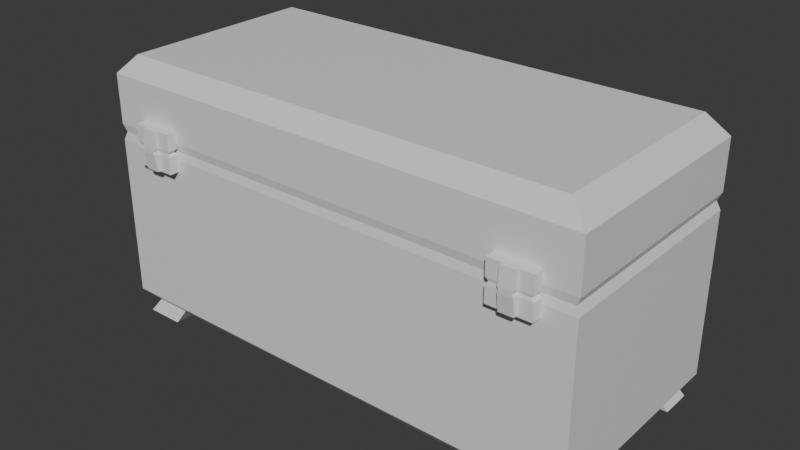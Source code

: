 # Source: ChestUV.blend  (saved by Blender 5.1.30; exported with 4.5.12 LTS)
import bpy
from mathutils import Matrix  # noqa: F401  (used for matrix-valued properties, if any)

bpy.ops.wm.read_factory_settings(use_empty=True)
scene = bpy.context.scene
scene.name = 'Scene'

# ---- collections
col_collection = bpy.data.collections.new('Collection'); scene.collection.children.link(col_collection)

# ---- materials (node trees are filled in below, after node groups)
mat_material = bpy.data.materials.new('Material')
mat_material.alpha_threshold = 0.0
mat_material.use_backface_culling_lightprobe_volume = False
mat_material.roughness = 0.5
mat_material.line_color = (0.0, 0.0, 0.0, 1.0)

# ---- material node trees
mat_material.use_nodes = True; mat_material.node_tree.nodes.clear()
_N = mat_material.node_tree.nodes; _L = mat_material.node_tree.links
n0 = _N.new('ShaderNodeOutputMaterial'); n0.name = 'Material Output'; n0.location = (200, 100)
n1 = _N.new('ShaderNodeBsdfPrincipled'); n1.name = 'Principled BSDF'; n1.location = (-200, 100)
_L.new(n1.outputs[0], n0.inputs[0])
n0.is_active_output = True

# ---- world
world_world = bpy.data.worlds.new('World'); scene.world = world_world
world_world.use_nodes = True; world_world.node_tree.nodes.clear()
_N = world_world.node_tree.nodes; _L = world_world.node_tree.links
n0 = _N.new('ShaderNodeOutputWorld'); n0.name = 'World Output'; n0.location = (200, 100)
n1 = _N.new('ShaderNodeBackground'); n1.name = 'Background'; n1.location = (-200, 100)
n1.inputs[0].default_value = (0.05088, 0.05088, 0.05088, 1.0)
_L.new(n1.outputs[0], n0.inputs[0])
n0.is_active_output = True
world_world.color = (0.05088, 0.05088, 0.05088)
world_world.sun_shadow_jitter_overblur = 0.0

# ---- meshes
me_cube = bpy.data.meshes.new('Cube')
me_cube.from_pydata([(0.2776, 1.055, 0.8503), (0.2569, 1.076, 0.8296), (0.104, 1.076, 0.8296), (0.08329, 1.055, 0.8503), (0.08329, 1.055, 0.467), (0.104, 1.076, 0.4877), (0.2569, 1.076, 0.4877), (0.2776, 1.055, 0.467), (0.2712, -0.66, -1.0), (0.09017, -0.66, -1.0), (0.09119, -0.6446, 1.0), (0.2703, -0.6446, 1.0), (0.2712, 0.6424, -1.0), (0.09017, 0.6424, -1.0), (0.09119, 0.6274, 1.0), (0.2703, 0.6274, 1.0), (0.2776, -1.0, -0.9204), (0.08329, -1.0, -0.9204), (0.2712, 0.9204, -1.0), (0.09017, 0.9204, -1.0), (0.2776, -1.0, 0.467), (0.08329, -1.0, 0.467), (0.2776, 1.0, 0.3421), (0.08329, 1.0, 0.3421), (0.2776, 1.0, 0.8503), (0.08329, 1.0, 0.8503), (0.2703, -0.8989, 1.0), (0.09119, -0.8989, 1.0), (0.2762, 0.9853, 0.4045), (0.08477, 0.9853, 0.4045), (0.09017, -0.9204, -1.0), (0.2712, -0.9204, -1.0), (0.08329, 1.0, -0.9204), (0.2776, 1.0, -0.9204), (0.08329, -1.0, 0.3421), (0.2776, -1.0, 0.3421), (0.08477, -0.9853, 0.4045), (0.2762, -0.9853, 0.4045), (0.08329, -1.0, 0.8503), (0.2776, -1.0, 0.8503), (0.08329, 1.0, 0.467), (0.2776, 1.0, 0.467), (0.09119, 0.8989, 1.0), (0.2703, 0.8989, 1.0), (1.305, -0.6892, -1.11), (-0.7892, 0.6712, -1.11), (1.149, 0.6712, -1.11), (-0.9692, 0.6712, -1.11), (-0.7892, -0.6892, -1.11), (-0.7892, -0.9612, -1.11), (1.149, -0.6892, -1.11), (1.149, 0.9616, -1.11), (1.305, 0.9616, -1.11), (1.305, 0.6712, -1.11), (1.305, -0.9612, -1.11), (1.149, -0.9612, -1.11), (-0.9692, 0.9616, -1.11), (-0.7892, 0.9616, -1.11), (-0.9692, -0.9612, -1.11), (-0.9692, -0.6892, -1.11), (1.257, -0.66, -1.0), (-1.0, -0.717, -0.9204), (1.336, -0.717, 0.3421), (-1.0, -0.717, 0.467), (1.319, -0.7065, 0.4045), (-0.9086, -0.6446, 1.0), (1.336, -0.717, 0.8503), (-0.7382, -0.6446, 1.0), (-0.7482, -0.66, -1.0), (1.097, -0.6446, 1.0), (1.107, -0.66, -1.0), (1.336, -0.717, -0.9204), (-0.9204, -0.66, -1.0), (1.336, -0.717, 0.467), (-1.0, -0.717, 0.3421), (-1.0, -0.717, 0.8503), (1.245, -0.6446, 1.0), (-0.9829, -0.7065, 0.4045), (-0.7382, 0.6274, 1.0), (-0.7482, 0.6424, -1.0), (1.097, 0.6274, 1.0), (1.107, 0.6424, -1.0), (1.336, 0.6979, -0.9204), (1.257, 0.6424, -1.0), (-1.0, 0.6979, -0.9204), (-0.9204, 0.6424, -1.0), (1.336, 0.6979, 0.3421), (1.336, 0.6979, 0.467), (-1.0, 0.6979, 0.3421), (-1.0, 0.6979, 0.467), (1.319, 0.6877, 0.4045), (-1.0, 0.6979, 0.8503), (-0.9086, 0.6274, 1.0), (1.336, 0.6979, 0.8503), (1.245, 0.6274, 1.0), (-0.9829, 0.6877, 0.4045), (-0.7482, -0.9204, -1.0), (-0.8151, 1.0, -0.9204), (-0.8151, -1.0, 0.3421), (-0.8151, -1.0, -0.9204), (-0.7482, 0.9204, -1.0), (-0.8007, -0.9853, 0.4045), (-0.8151, -1.0, 0.8503), (-0.8151, -1.0, 0.467), (-0.8151, 1.0, 0.3421), (-0.8151, 1.0, 0.8503), (-0.7382, -0.8989, 1.0), (-0.8151, 1.0, 0.467), (-0.7382, 0.8989, 1.0), (-0.8007, 0.9853, 0.4045), (1.176, -1.0, -0.9204), (1.107, -0.9204, -1.0), (1.176, 1.0, -0.9204), (1.107, 0.9204, -1.0), (1.176, -1.0, 0.3421), (1.176, -1.0, 0.467), (1.176, 1.0, 0.3421), (1.176, 1.0, 0.467), (1.176, 1.0, 0.8503), (1.097, 0.8989, 1.0), (-1.0, -1.0, -0.9204), (-0.9204, -0.9204, -1.0), (-0.9204, 0.9204, -1.0), (-1.0, 1.0, -0.9204), (1.336, -1.0, -0.9204), (1.257, -0.9204, -1.0), (1.257, 0.9204, -1.0), (1.336, 1.0, -0.9204), (-1.0, 1.0, 0.467), (-1.0, 1.0, 0.3421), (1.336, 1.0, 0.3421), (1.336, 1.0, 0.467), (1.336, -1.0, 0.3421), (1.336, -1.0, 0.467), (-1.0, -1.0, 0.467), (-1.0, -1.0, 0.3421), (-1.0, -1.0, 0.8503), (-0.9086, -0.8989, 1.0), (-1.0, 1.0, 0.8503), (-0.9086, 0.8989, 1.0), (1.336, -1.0, 0.8503), (1.245, -0.8989, 1.0), (1.336, 1.0, 0.8503), (1.245, 0.8989, 1.0), (1.161, -0.9853, 0.4045), (-0.9829, 0.9853, 0.4045), (1.161, 0.9853, 0.4045), (1.319, 0.9853, 0.4045), (1.097, -0.8989, 1.0), (-0.9829, -0.9853, 0.4045), (1.176, -1.0, 0.8503), (1.319, -0.9853, 0.4045), (-0.6407, -1.09, 0.5561), (-0.6407, -1.0, 0.5561), (-0.6407, -1.09, 0.2528), (-0.6407, -1.0, 0.2528), (-0.8389, -1.09, 0.5561), (-0.8389, -1.0, 0.5561), (-0.8389, -1.09, 0.2528), (-0.8389, -1.0, 0.2528), (-0.6553, -1.084, 0.4044), (-0.8243, -1.084, 0.4044), (-0.8243, -1.007, 0.4044), (-0.6553, -1.007, 0.4044), (-0.6407, -1.0, 0.3817), (-0.6407, -1.0, 0.4272), (-0.6407, -1.09, 0.4272), (-0.6407, -1.09, 0.3817), (-0.8389, -1.09, 0.3817), (-0.8389, -1.09, 0.4272), (-0.8389, -1.0, 0.4272), (-0.8389, -1.0, 0.3817), (-0.768, -1.007, 0.4044), (-0.7117, -1.007, 0.4044), (-0.7729, -1.09, 0.2528), (-0.7068, -1.09, 0.2528), (-0.7068, -1.0, 0.2528), (-0.7729, -1.0, 0.2528), (-0.7068, -1.09, 0.5561), (-0.7729, -1.09, 0.5561), (-0.7729, -1.0, 0.5561), (-0.7068, -1.0, 0.5561), (-0.7117, -1.084, 0.4044), (-0.768, -1.084, 0.4044), (-0.7068, -1.0, 0.4272), (-0.7729, -1.0, 0.4272), (-0.7729, -1.0, 0.3817), (-0.7068, -1.0, 0.3817), (-0.7729, -1.09, 0.4272), (-0.7068, -1.09, 0.4272), (-0.7068, -1.09, 0.3817), (-0.7729, -1.09, 0.3817), (-0.7729, -1.116, 0.2528), (-0.7068, -1.116, 0.2528), (-0.7068, -1.116, 0.5561), (-0.7729, -1.116, 0.5561), (-0.7117, -1.134, 0.4044), (-0.768, -1.134, 0.4044), (-0.7729, -1.134, 0.4272), (-0.7068, -1.134, 0.4272), (-0.7068, -1.134, 0.3817), (-0.7729, -1.134, 0.3817), (1.191, -1.09, 0.5561), (1.191, -1.0, 0.5561), (1.191, -1.09, 0.2528), (1.191, -1.0, 0.2528), (0.9926, -1.09, 0.5561), (0.9926, -1.0, 0.5561), (0.9926, -1.09, 0.2528), (0.9926, -1.0, 0.2528), (1.176, -1.084, 0.4044), (1.007, -1.084, 0.4044), (1.007, -1.007, 0.4044), (1.176, -1.007, 0.4044), (1.191, -1.0, 0.3817), (1.191, -1.0, 0.4272), (1.191, -1.09, 0.4272), (1.191, -1.09, 0.3817), (0.9926, -1.09, 0.3817), (0.9926, -1.09, 0.4272), (0.9926, -1.0, 0.4272), (0.9926, -1.0, 0.3817), (1.063, -1.007, 0.4044), (1.12, -1.007, 0.4044), (1.059, -1.09, 0.2528), (1.125, -1.09, 0.2528), (1.125, -1.0, 0.2528), (1.059, -1.0, 0.2528), (1.125, -1.09, 0.5561), (1.059, -1.09, 0.5561), (1.059, -1.0, 0.5561), (1.125, -1.0, 0.5561), (1.12, -1.084, 0.4044), (1.063, -1.084, 0.4044), (1.125, -1.0, 0.4272), (1.059, -1.0, 0.4272), (1.059, -1.0, 0.3817), (1.125, -1.0, 0.3817), (1.059, -1.09, 0.4272), (1.125, -1.09, 0.4272), (1.125, -1.09, 0.3817), (1.059, -1.09, 0.3817), (1.059, -1.116, 0.2528), (1.125, -1.116, 0.2528), (1.125, -1.116, 0.5561), (1.059, -1.116, 0.5561), (1.12, -1.134, 0.4044), (1.063, -1.134, 0.4044), (1.059, -1.134, 0.4272), (1.125, -1.134, 0.4272), (1.125, -1.134, 0.3817), (1.059, -1.134, 0.3817)], [], [(114, 144, 37, 35), (16, 31, 111, 110), (16, 110, 114, 35), (116, 22, 28, 146), (41, 117, 146, 28), (33, 22, 116, 112), (33, 112, 113, 18), (97, 32, 19, 100), (24, 25, 3, 0), (25, 40, 4, 3), (41, 24, 0, 7), (6, 1, 2, 5), (40, 41, 7, 4), (3, 4, 5, 2), (1, 6, 7, 0), (2, 1, 0, 3), (6, 5, 4, 7), (31, 30, 17, 16), (107, 105, 25, 40), (8, 9, 30, 31), (148, 69, 11, 26), (33, 22, 23, 32), (28, 29, 23, 22), (34, 98, 99, 17), (41, 40, 29, 28), (99, 96, 30, 17), (43, 42, 25, 24), (41, 24, 118, 117), (17, 34, 35, 16), (19, 18, 33, 32), (23, 32, 97, 104), (21, 38, 39, 20), (36, 37, 35, 34), (144, 115, 20, 37), (10, 11, 26, 27), (96, 68, 9, 30), (27, 26, 39, 38), (102, 38, 27, 106), (21, 20, 37, 36), (39, 20, 115, 150), (42, 43, 15, 14), (68, 79, 13, 9), (18, 19, 13, 12), (80, 119, 43, 15), (14, 15, 11, 10), (81, 12, 18, 113), (12, 13, 9, 8), (106, 27, 10, 67), (121, 72, 59, 58), (111, 70, 50, 55), (85, 122, 56, 47), (125, 111, 55, 54), (72, 68, 48, 59), (100, 79, 45, 57), (60, 125, 54, 44), (83, 81, 46, 53), (68, 96, 49, 48), (122, 100, 57, 56), (96, 121, 58, 49), (81, 113, 51, 46), (51, 52, 53, 46), (56, 57, 45, 47), (59, 48, 49, 58), (50, 44, 54, 55), (87, 73, 64, 90), (94, 76, 66, 93), (78, 92, 65, 67), (90, 64, 62, 86), (78, 14, 42, 108), (87, 93, 66, 73), (85, 72, 61, 84), (81, 83, 60, 70), (82, 86, 62, 71), (94, 80, 69, 76), (85, 79, 68, 72), (111, 31, 8, 70), (120, 135, 74, 61), (125, 60, 71, 124), (134, 136, 75, 63), (149, 77, 74, 135), (137, 65, 75, 136), (134, 63, 77, 149), (63, 89, 95, 77), (131, 87, 90, 147), (143, 94, 93, 142), (65, 92, 91, 75), (108, 139, 92, 78), (77, 95, 88, 74), (147, 90, 86, 130), (63, 75, 91, 89), (10, 14, 78, 67), (131, 142, 93, 87), (122, 85, 84, 123), (60, 83, 82, 71), (79, 85, 47, 45), (127, 130, 86, 82), (61, 74, 88, 84), (143, 119, 80, 94), (70, 60, 44, 50), (70, 8, 12, 81), (24, 43, 119, 118), (21, 38, 102, 103), (79, 100, 19, 13), (39, 150, 148, 26), (121, 96, 99, 120), (126, 83, 53, 52), (123, 129, 104, 97), (23, 104, 109, 29), (128, 138, 105, 107), (145, 109, 104, 129), (128, 107, 109, 145), (139, 108, 105, 138), (133, 115, 144, 151), (141, 148, 150, 140), (105, 108, 42, 25), (21, 103, 101, 36), (76, 69, 148, 141), (34, 36, 101, 98), (151, 144, 114, 132), (133, 140, 150, 115), (84, 88, 129, 123), (99, 98, 135, 120), (71, 62, 132, 124), (113, 126, 52, 51), (112, 116, 130, 127), (83, 126, 127, 82), (111, 125, 124, 110), (100, 122, 123, 97), (72, 121, 120, 61), (117, 118, 142, 131), (124, 132, 114, 110), (73, 66, 140, 133), (15, 11, 69, 80), (109, 107, 40, 29), (103, 102, 136, 134), (89, 91, 138, 128), (101, 149, 135, 98), (64, 151, 132, 62), (95, 145, 129, 88), (146, 147, 130, 116), (67, 65, 137, 106), (117, 131, 147, 146), (119, 143, 142, 118), (92, 139, 138, 91), (76, 141, 140, 66), (106, 137, 136, 102), (73, 133, 151, 64), (126, 113, 112, 127), (103, 134, 149, 101), (89, 128, 145, 95), (174, 177, 159, 158), (185, 170, 162, 172), (178, 181, 153, 152), (164, 167, 160, 163), (154, 175, 190, 167), (166, 189, 178, 152), (189, 166, 160, 182), (170, 169, 161, 162), (183, 188, 198, 197), (191, 183, 197, 201), (172, 162, 171, 186), (182, 160, 167, 190), (162, 161, 168, 171), (163, 160, 166, 165), (176, 155, 164, 187), (152, 153, 165, 166), (167, 164, 155, 154), (184, 165, 153, 181), (174, 158, 168, 191), (188, 169, 156, 179), (158, 159, 171, 168), (169, 170, 157, 156), (170, 185, 180, 157), (185, 184, 181, 180), (159, 177, 186, 171), (177, 176, 187, 186), (161, 183, 191, 168), (188, 179, 195, 198), (163, 173, 187, 164), (173, 172, 186, 187), (169, 188, 183, 161), (179, 178, 194, 195), (156, 157, 180, 179), (179, 180, 181, 178), (165, 184, 173, 163), (184, 185, 172, 173), (154, 155, 176, 175), (175, 176, 177, 174), (193, 192, 201, 200), (199, 198, 195, 194), (197, 196, 200, 201), (198, 199, 196, 197), (190, 175, 193, 200), (182, 190, 200, 196), (189, 182, 196, 199), (175, 174, 192, 193), (174, 191, 201, 192), (178, 189, 199, 194), (224, 227, 209, 208), (235, 220, 212, 222), (228, 231, 203, 202), (214, 217, 210, 213), (204, 225, 240, 217), (216, 239, 228, 202), (239, 216, 210, 232), (220, 219, 211, 212), (233, 238, 248, 247), (241, 233, 247, 251), (222, 212, 221, 236), (232, 210, 217, 240), (212, 211, 218, 221), (213, 210, 216, 215), (226, 205, 214, 237), (202, 203, 215, 216), (217, 214, 205, 204), (234, 215, 203, 231), (224, 208, 218, 241), (238, 219, 206, 229), (208, 209, 221, 218), (219, 220, 207, 206), (220, 235, 230, 207), (235, 234, 231, 230), (209, 227, 236, 221), (227, 226, 237, 236), (211, 233, 241, 218), (238, 229, 245, 248), (213, 223, 237, 214), (223, 222, 236, 237), (219, 238, 233, 211), (229, 228, 244, 245), (206, 207, 230, 229), (229, 230, 231, 228), (215, 234, 223, 213), (234, 235, 222, 223), (204, 205, 226, 225), (225, 226, 227, 224), (243, 242, 251, 250), (249, 248, 245, 244), (247, 246, 250, 251), (248, 249, 246, 247), (240, 225, 243, 250), (232, 240, 250, 246), (239, 232, 246, 249), (225, 224, 242, 243), (224, 241, 251, 242), (228, 239, 249, 244)])
_uv = me_cube.uv_layers.new(name='UVMap')
_uv.uv.foreach_set('vector', [0.7005, 0.01969, 0.7029, 0.009528, 0.8468, 0.009528, 0.8466, 0.01969, 0.1816, 0.3537, 0.1827, 0.3667, 0.04673, 0.3667, 0.03557, 0.3537, 0.8466, 0.2249, 0.7005, 0.2249, 0.7005, 0.01969, 0.8466, 0.01969, 0.348, 0.6752, 0.202, 0.6752, 0.2017, 0.6651, 0.3456, 0.6651, 0.9589, 0.8701, 0.9589, 0.724, 0.969, 0.7264, 0.969, 0.8703, 0.202, 0.8805, 0.202, 0.6752, 0.348, 0.6752, 0.348, 0.8805, 0.1816, 0.6789, 0.03557, 0.6789, 0.04673, 0.6659, 0.1827, 0.6659, 0.6254, 0.3347, 0.4793, 0.3347, 0.4782, 0.3217, 0.6145, 0.3217, 0.9692, 0.6754, 0.9692, 0.6438, 0.9782, 0.6438, 0.9782, 0.6754, 0.05227, 0.8944, 0.05227, 0.9566, 0.04328, 0.9566, 0.04328, 0.8944, 0.9397, 0.9526, 0.9397, 0.8903, 0.9486, 0.8903, 0.9486, 0.9526, 0.6779, 0.3029, 0.6779, 0.2473, 0.7027, 0.2473, 0.7027, 0.3029, 0.7081, 0.9886, 0.7081, 0.957, 0.7171, 0.957, 0.7171, 0.9886, 0.7061, 0.244, 0.7061, 0.3063, 0.7027, 0.3029, 0.7027, 0.2473, 0.6779, 0.2473, 0.6779, 0.3029, 0.6745, 0.3063, 0.6745, 0.244, 0.9816, 0.6472, 0.9816, 0.6721, 0.9782, 0.6754, 0.9782, 0.6438, 0.6779, 0.3029, 0.7027, 0.3029, 0.7061, 0.3063, 0.6745, 0.3063, 0.156, 0.9263, 0.1266, 0.9263, 0.1254, 0.9133, 0.157, 0.9133, 0.09625, 0.8453, 0.03392, 0.8453, 0.03392, 0.6992, 0.09625, 0.6992, 0.902, 0.3961, 0.8726, 0.3961, 0.8726, 0.3537, 0.902, 0.3537, 0.5178, 0.3537, 0.5178, 0.3951, 0.3833, 0.3951, 0.3833, 0.3537, 0.5091, 0.8805, 0.5091, 0.6752, 0.5406, 0.6752, 0.5406, 0.8805, 0.5093, 0.6651, 0.5404, 0.6651, 0.5406, 0.6752, 0.5091, 0.6752, 0.5611, 0.3639, 0.7071, 0.3639, 0.7071, 0.5691, 0.5611, 0.5691, 0.6598, 0.9885, 0.6598, 0.9569, 0.6699, 0.9572, 0.6699, 0.9883, 0.6254, 0.009528, 0.6145, 0.02246, 0.4782, 0.02246, 0.4793, 0.009528, 0.07132, 0.9248, 0.07132, 0.8957, 0.09559, 0.8944, 0.09559, 0.926, 0.9589, 0.8701, 0.8966, 0.8701, 0.8966, 0.724, 0.9589, 0.724, 0.1254, 0.9133, 0.1254, 0.7081, 0.157, 0.7081, 0.157, 0.9133, 0.5395, 0.8935, 0.5101, 0.8935, 0.5091, 0.8805, 0.5406, 0.8805, 0.7369, 0.5984, 0.7369, 0.8036, 0.5909, 0.8036, 0.5909, 0.5984, 0.5608, 0.9093, 0.5608, 0.8469, 0.5924, 0.8469, 0.5924, 0.9093, 0.1257, 0.6979, 0.1568, 0.6979, 0.157, 0.7081, 0.1254, 0.7081, 0.8531, 0.8428, 0.843, 0.8452, 0.843, 0.6991, 0.8531, 0.6989, 0.9502, 0.3951, 0.9211, 0.3951, 0.9211, 0.3537, 0.9502, 0.3537, 0.6145, 0.02246, 0.6145, 0.06481, 0.4782, 0.06481, 0.4782, 0.02246, 0.5621, 0.8227, 0.5912, 0.8227, 0.5924, 0.8469, 0.5608, 0.8469, 0.4175, 0.6951, 0.4175, 0.8412, 0.3931, 0.8425, 0.3931, 0.7076, 0.5608, 0.9093, 0.5924, 0.9093, 0.5922, 0.9194, 0.5611, 0.9194, 0.7806, 0.6991, 0.843, 0.6991, 0.843, 0.8452, 0.7806, 0.8452, 0.9502, 0.646, 0.9211, 0.646, 0.9211, 0.6019, 0.9502, 0.6019, 0.6145, 0.06481, 0.6145, 0.2765, 0.4782, 0.2765, 0.4782, 0.06481, 0.902, 0.653, 0.8726, 0.653, 0.8726, 0.6078, 0.902, 0.6078, 0.5178, 0.6019, 0.5178, 0.646, 0.3833, 0.646, 0.3833, 0.6019, 0.9502, 0.6019, 0.9211, 0.6019, 0.9211, 0.3951, 0.9502, 0.3951, 0.04673, 0.6207, 0.1827, 0.6207, 0.1827, 0.6659, 0.04673, 0.6659, 0.902, 0.6078, 0.8726, 0.6078, 0.8726, 0.3961, 0.902, 0.3961, 0.2294, 0.3537, 0.3643, 0.3537, 0.3643, 0.3951, 0.2294, 0.3951, 0.7081, 0.9313, 0.7081, 0.8889, 0.7264, 0.8937, 0.7264, 0.9379, 0.8302, 0.9326, 0.8302, 0.8903, 0.8478, 0.8951, 0.8478, 0.9393, 0.8277, 0.2959, 0.8277, 0.2507, 0.846, 0.244, 0.846, 0.2912, 0.9692, 0.378, 0.9692, 0.3537, 0.9872, 0.3605, 0.9872, 0.3858, 0.5608, 0.9665, 0.5608, 0.9385, 0.5787, 0.9452, 0.5787, 0.9744, 0.6598, 0.9312, 0.6598, 0.886, 0.6773, 0.8906, 0.6773, 0.9379, 0.7562, 0.9393, 0.7562, 0.8969, 0.7745, 0.8903, 0.7745, 0.9345, 0.9692, 0.4292, 0.9692, 0.4049, 0.9871, 0.4117, 0.9871, 0.437, 0.7936, 0.9393, 0.7936, 0.8969, 0.8111, 0.8903, 0.8111, 0.9345, 0.5091, 0.9405, 0.5091, 0.9125, 0.527, 0.9192, 0.527, 0.9485, 0.3931, 0.9608, 0.3931, 0.9328, 0.4111, 0.9248, 0.4111, 0.9541, 0.6115, 0.9408, 0.6115, 0.8956, 0.629, 0.8889, 0.629, 0.9362, 0.7334, 0.8699, 0.7081, 0.8699, 0.7081, 0.8227, 0.7334, 0.8227, 0.6407, 0.8699, 0.6115, 0.8699, 0.6115, 0.8227, 0.6407, 0.8227, 0.689, 0.8669, 0.6598, 0.8669, 0.6598, 0.8227, 0.689, 0.8227, 0.4185, 0.9058, 0.3931, 0.9058, 0.3931, 0.8615, 0.4185, 0.8615, 0.8435, 0.6298, 0.8435, 0.3997, 0.8535, 0.4014, 0.8535, 0.6281, 0.7562, 0.6183, 0.7562, 0.4115, 0.7813, 0.3997, 0.7813, 0.6298, 0.2294, 0.6019, 0.2017, 0.6019, 0.2017, 0.3951, 0.2294, 0.3951, 0.2439, 0.2839, 0.2439, 0.05724, 0.2541, 0.05553, 0.2541, 0.2856, 0.2294, 0.6019, 0.3643, 0.6019, 0.3643, 0.646, 0.2294, 0.646, 0.8435, 0.6298, 0.7813, 0.6298, 0.7813, 0.3997, 0.8435, 0.3997, 0.6425, 0.2765, 0.6425, 0.06481, 0.6554, 0.05553, 0.6554, 0.2856, 0.04673, 0.6207, 0.02246, 0.6207, 0.02246, 0.409, 0.04673, 0.409, 0.4592, 0.2856, 0.2541, 0.2856, 0.2541, 0.05553, 0.4592, 0.05553, 0.5418, 0.6019, 0.5178, 0.6019, 0.5178, 0.3951, 0.5418, 0.3951, 0.6425, 0.2765, 0.6145, 0.2765, 0.6145, 0.06481, 0.6425, 0.06481, 0.04673, 0.3667, 0.1827, 0.3667, 0.1827, 0.409, 0.04673, 0.409, 0.2248, 0.3347, 0.0198, 0.3347, 0.0198, 0.2887, 0.2248, 0.2887, 0.02246, 0.3667, 0.02246, 0.409, 0.009528, 0.3997, 0.009528, 0.3537, 0.9532, 0.3347, 0.8909, 0.3347, 0.8909, 0.2887, 0.9532, 0.2887, 0.009528, 0.3323, 0.009528, 0.287, 0.0198, 0.2887, 0.0198, 0.3347, 0.8659, 0.3182, 0.8659, 0.2769, 0.8909, 0.2887, 0.8909, 0.3347, 0.9532, 0.3347, 0.9532, 0.2887, 0.9632, 0.287, 0.9632, 0.3323, 0.9532, 0.2887, 0.9532, 0.05864, 0.9632, 0.0603, 0.9632, 0.287, 0.8435, 0.6789, 0.8435, 0.6298, 0.8535, 0.6281, 0.8535, 0.6765, 0.7562, 0.6625, 0.7562, 0.6183, 0.7813, 0.6298, 0.7813, 0.6789, 0.8659, 0.2769, 0.8659, 0.0701, 0.8909, 0.05864, 0.8909, 0.2887, 0.2294, 0.646, 0.2017, 0.646, 0.2017, 0.6019, 0.2294, 0.6019, 0.009528, 0.287, 0.009528, 0.0603, 0.0198, 0.05864, 0.0198, 0.2887, 0.2439, 0.3323, 0.2439, 0.2839, 0.2541, 0.2856, 0.2541, 0.3347, 0.9532, 0.2887, 0.8909, 0.2887, 0.8909, 0.05864, 0.9532, 0.05864, 0.3643, 0.3951, 0.3643, 0.6019, 0.2294, 0.6019, 0.2294, 0.3951, 0.8435, 0.6789, 0.7813, 0.6789, 0.7813, 0.6298, 0.8435, 0.6298, 0.6425, 0.3217, 0.6425, 0.2765, 0.6554, 0.2856, 0.6554, 0.3347, 0.02246, 0.409, 0.02246, 0.6207, 0.009528, 0.6298, 0.009528, 0.3997, 0.4375, 0.9684, 0.4375, 0.9404, 0.4554, 0.9325, 0.4554, 0.9618, 0.4592, 0.3347, 0.2541, 0.3347, 0.2541, 0.2856, 0.4592, 0.2856, 0.2248, 0.2887, 0.0198, 0.2887, 0.0198, 0.05864, 0.2248, 0.05864, 0.5418, 0.646, 0.5178, 0.646, 0.5178, 0.6019, 0.5418, 0.6019, 0.9692, 0.4882, 0.9692, 0.4639, 0.9871, 0.4561, 0.9871, 0.4814, 0.04673, 0.409, 0.1827, 0.409, 0.1827, 0.6207, 0.04673, 0.6207, 0.8966, 0.8701, 0.8722, 0.8712, 0.8722, 0.7368, 0.8966, 0.724, 0.4799, 0.8412, 0.4175, 0.8412, 0.4175, 0.6951, 0.4799, 0.6951, 0.6145, 0.2765, 0.6145, 0.3217, 0.4782, 0.3217, 0.4782, 0.2765, 0.7806, 0.6991, 0.7806, 0.8452, 0.7562, 0.8324, 0.7562, 0.6979, 0.6425, 0.02246, 0.6145, 0.02246, 0.6254, 0.009528, 0.6554, 0.009528, 0.4375, 0.9067, 0.4375, 0.8615, 0.4558, 0.8662, 0.4558, 0.9134, 0.5608, 0.8036, 0.5608, 0.5984, 0.5909, 0.5984, 0.5909, 0.8036, 0.7369, 0.5984, 0.5909, 0.5984, 0.5932, 0.5882, 0.7372, 0.5882, 0.09625, 0.8753, 0.03392, 0.8753, 0.03392, 0.8453, 0.09625, 0.8453, 0.5636, 0.5882, 0.5932, 0.5882, 0.5909, 0.5984, 0.5608, 0.5984, 0.09625, 0.8753, 0.09625, 0.8453, 0.1064, 0.8429, 0.1064, 0.8726, 0.009528, 0.8605, 0.009528, 0.8328, 0.03392, 0.8453, 0.03392, 0.8753, 0.843, 0.8712, 0.843, 0.8452, 0.8531, 0.8428, 0.8531, 0.8685, 0.7562, 0.8564, 0.7562, 0.8324, 0.7806, 0.8452, 0.7806, 0.8712, 0.03392, 0.8453, 0.009528, 0.8328, 0.009528, 0.6979, 0.03392, 0.6992, 0.4799, 0.8412, 0.4799, 0.6951, 0.49, 0.6975, 0.49, 0.8414, 0.5418, 0.3951, 0.5178, 0.3951, 0.5178, 0.3537, 0.5418, 0.3537, 0.5611, 0.3639, 0.5608, 0.3537, 0.7048, 0.3537, 0.7071, 0.3639, 0.6773, 0.009528, 0.7029, 0.009528, 0.7005, 0.01969, 0.6745, 0.01969, 0.843, 0.8712, 0.7806, 0.8712, 0.7806, 0.8452, 0.843, 0.8452, 0.2248, 0.05864, 0.0198, 0.05864, 0.0198, 0.009528, 0.2248, 0.009528, 0.7071, 0.5691, 0.7071, 0.3639, 0.7372, 0.3639, 0.7372, 0.5691, 0.4592, 0.05553, 0.2541, 0.05553, 0.2541, 0.009528, 0.4592, 0.009528, 0.9677, 0.9737, 0.9677, 0.9494, 0.9856, 0.9416, 0.9856, 0.9669, 0.348, 0.8805, 0.348, 0.6752, 0.3741, 0.6752, 0.3741, 0.8805, 0.02246, 0.6207, 0.02246, 0.6659, 0.009528, 0.6789, 0.009528, 0.6298, 0.04673, 0.3667, 0.02246, 0.3667, 0.009528, 0.3537, 0.03557, 0.3537, 0.6145, 0.3217, 0.6425, 0.3217, 0.6554, 0.3347, 0.6254, 0.3347, 0.6425, 0.06481, 0.6425, 0.02246, 0.6554, 0.009528, 0.6554, 0.05553, 0.9589, 0.724, 0.8966, 0.724, 0.8966, 0.6979, 0.9589, 0.6979, 0.6745, 0.2249, 0.6745, 0.01969, 0.7005, 0.01969, 0.7005, 0.2249, 0.8435, 0.3997, 0.7813, 0.3997, 0.7813, 0.3537, 0.8435, 0.3537, 0.3833, 0.6019, 0.3833, 0.3951, 0.5178, 0.3951, 0.5178, 0.6019, 0.1064, 0.8429, 0.09625, 0.8453, 0.09625, 0.6992, 0.1064, 0.699, 0.4799, 0.6951, 0.4175, 0.6951, 0.4175, 0.6651, 0.4799, 0.6651, 0.9532, 0.05864, 0.8909, 0.05864, 0.8909, 0.009528, 0.9532, 0.009528, 0.7048, 0.3537, 0.7344, 0.3537, 0.7372, 0.3639, 0.7071, 0.3639, 0.2439, 0.05724, 0.2439, 0.01191, 0.2541, 0.009528, 0.2541, 0.05553, 0.009528, 0.0603, 0.009528, 0.01191, 0.0198, 0.009528, 0.0198, 0.05864, 0.3456, 0.6651, 0.3713, 0.6651, 0.3741, 0.6752, 0.348, 0.6752, 0.2294, 0.3951, 0.2017, 0.3951, 0.2017, 0.3537, 0.2294, 0.3537, 0.9589, 0.724, 0.9589, 0.6979, 0.969, 0.7007, 0.969, 0.7264, 0.8722, 0.7368, 0.8722, 0.7128, 0.8966, 0.6979, 0.8966, 0.724, 0.8659, 0.0701, 0.8659, 0.02596, 0.8909, 0.009528, 0.8909, 0.05864, 0.7562, 0.4115, 0.7562, 0.3702, 0.7813, 0.3537, 0.7813, 0.3997, 0.3931, 0.7076, 0.3931, 0.6799, 0.4175, 0.6651, 0.4175, 0.6951, 0.8435, 0.3997, 0.8435, 0.3537, 0.8535, 0.3561, 0.8535, 0.4014, 0.02246, 0.6659, 0.04673, 0.6659, 0.03557, 0.6789, 0.009528, 0.6789, 0.4799, 0.6951, 0.4799, 0.6651, 0.49, 0.6679, 0.49, 0.6975, 0.9532, 0.05864, 0.9532, 0.009528, 0.9632, 0.01191, 0.9632, 0.0603, 0.9719, 0.9118, 0.9866, 0.9118, 0.9866, 0.9225, 0.9719, 0.9225, 0.7466, 0.2649, 0.7574, 0.2649, 0.755, 0.2687, 0.7458, 0.2687, 0.07548, 0.9665, 0.09017, 0.9665, 0.09017, 0.9773, 0.07548, 0.9773, 0.8869, 0.9186, 0.8722, 0.9186, 0.8732, 0.915, 0.8858, 0.915, 0.2439, 0.9489, 0.2331, 0.9489, 0.2331, 0.9279, 0.2439, 0.9279, 0.2439, 0.9205, 0.2331, 0.9205, 0.2331, 0.8996, 0.2439, 0.8996, 0.2331, 0.9205, 0.2439, 0.9205, 0.2415, 0.9242, 0.2323, 0.9242, 0.9059, 0.9112, 0.9206, 0.9112, 0.9195, 0.915, 0.907, 0.915, 0.4749, 0.9545, 0.476, 0.9508, 0.4831, 0.9508, 0.4831, 0.9545, 0.476, 0.9582, 0.4749, 0.9545, 0.4831, 0.9545, 0.4831, 0.9582, 0.7458, 0.2687, 0.755, 0.2687, 0.7574, 0.2724, 0.7466, 0.2724, 0.2323, 0.9242, 0.2415, 0.9242, 0.2439, 0.9279, 0.2331, 0.9279, 0.907, 0.915, 0.9195, 0.915, 0.9206, 0.9186, 0.9059, 0.9186, 0.8858, 0.915, 0.8732, 0.915, 0.8722, 0.9112, 0.8869, 0.9112, 0.7359, 0.2933, 0.7251, 0.2933, 0.7251, 0.2724, 0.7359, 0.2724, 0.8722, 0.8903, 0.8869, 0.8903, 0.8869, 0.9112, 0.8722, 0.9112, 0.8722, 0.9186, 0.8869, 0.9186, 0.8869, 0.9395, 0.8722, 0.9395, 0.7359, 0.2649, 0.7251, 0.2649, 0.7251, 0.244, 0.7359, 0.244, 0.2737, 0.9489, 0.2629, 0.9489, 0.2629, 0.9279, 0.2737, 0.9279, 0.2737, 0.9205, 0.2629, 0.9205, 0.2629, 0.8996, 0.2737, 0.8996, 0.9206, 0.9395, 0.9059, 0.9395, 0.9059, 0.9186, 0.9206, 0.9186, 0.9206, 0.9112, 0.9059, 0.9112, 0.9059, 0.8903, 0.9206, 0.8903, 0.7574, 0.2649, 0.7466, 0.2649, 0.7466, 0.244, 0.7574, 0.244, 0.7466, 0.2649, 0.7359, 0.2649, 0.7359, 0.244, 0.7466, 0.244, 0.7574, 0.2933, 0.7466, 0.2933, 0.7466, 0.2724, 0.7574, 0.2724, 0.7466, 0.2933, 0.7359, 0.2933, 0.7359, 0.2724, 0.7466, 0.2724, 0.2653, 0.9242, 0.2744, 0.9242, 0.2737, 0.9279, 0.2629, 0.9279, 0.476, 0.9508, 0.476, 0.9298, 0.4801, 0.9298, 0.4831, 0.9508, 0.7275, 0.2687, 0.7367, 0.2687, 0.7359, 0.2724, 0.7251, 0.2724, 0.7367, 0.2687, 0.7458, 0.2687, 0.7466, 0.2724, 0.7359, 0.2724, 0.2629, 0.9205, 0.2737, 0.9205, 0.2744, 0.9242, 0.2653, 0.9242, 0.07548, 0.9558, 0.07548, 0.9665, 0.07132, 0.9665, 0.07132, 0.9558, 0.07548, 0.945, 0.09017, 0.945, 0.09017, 0.9558, 0.07548, 0.9558, 0.07548, 0.9558, 0.09017, 0.9558, 0.09017, 0.9665, 0.07548, 0.9665, 0.7251, 0.2649, 0.7359, 0.2649, 0.7367, 0.2687, 0.7275, 0.2687, 0.7359, 0.2649, 0.7466, 0.2649, 0.7458, 0.2687, 0.7367, 0.2687, 0.9719, 0.8903, 0.9866, 0.8903, 0.9866, 0.901, 0.9719, 0.901, 0.9719, 0.901, 0.9866, 0.901, 0.9866, 0.9118, 0.9719, 0.9118, 0.3348, 0.9489, 0.3241, 0.9489, 0.3241, 0.9279, 0.3348, 0.9279, 0.3348, 0.9205, 0.3241, 0.9205, 0.3241, 0.8996, 0.3348, 0.8996, 0.3249, 0.9242, 0.334, 0.9242, 0.3348, 0.9279, 0.3241, 0.9279, 0.3241, 0.9205, 0.3348, 0.9205, 0.334, 0.9242, 0.3249, 0.9242, 0.9764, 0.5356, 0.9764, 0.5565, 0.9722, 0.5565, 0.9692, 0.5356, 0.9775, 0.5319, 0.9764, 0.5356, 0.9692, 0.5356, 0.9692, 0.5319, 0.9764, 0.5282, 0.9775, 0.5319, 0.9692, 0.5319, 0.9692, 0.5282, 0.9719, 0.901, 0.9719, 0.9118, 0.9677, 0.9118, 0.9677, 0.901, 0.476, 0.9791, 0.476, 0.9582, 0.4831, 0.9582, 0.4801, 0.9791, 0.9764, 0.5072, 0.9764, 0.5282, 0.9692, 0.5282, 0.9722, 0.5072, 0.1296, 0.9669, 0.1443, 0.9669, 0.1443, 0.9776, 0.1296, 0.9776, 0.7979, 0.2649, 0.8086, 0.2649, 0.8063, 0.2687, 0.7971, 0.2687, 0.1675, 0.9669, 0.1822, 0.9669, 0.1822, 0.9776, 0.1675, 0.9776, 0.4896, 0.8899, 0.4749, 0.8899, 0.476, 0.8863, 0.4885, 0.8863, 0.2133, 0.9489, 0.2025, 0.9489, 0.2025, 0.9279, 0.2133, 0.9279, 0.2133, 0.9205, 0.2025, 0.9205, 0.2025, 0.8996, 0.2133, 0.8996, 0.2025, 0.9205, 0.2133, 0.9205, 0.2109, 0.9242, 0.2017, 0.9242, 0.009528, 0.9153, 0.02422, 0.9153, 0.02314, 0.9191, 0.01061, 0.9191, 0.9822, 0.03419, 0.9833, 0.03045, 0.9905, 0.03045, 0.9905, 0.03419, 0.9833, 0.03785, 0.9822, 0.03419, 0.9905, 0.03419, 0.9905, 0.03785, 0.7971, 0.2687, 0.8063, 0.2687, 0.8086, 0.2724, 0.7979, 0.2724, 0.2017, 0.9242, 0.2109, 0.9242, 0.2133, 0.9279, 0.2025, 0.9279, 0.01061, 0.9191, 0.02314, 0.9191, 0.02422, 0.9227, 0.009528, 0.9227, 0.4885, 0.8863, 0.476, 0.8863, 0.4749, 0.8825, 0.4896, 0.8825, 0.7872, 0.2933, 0.7764, 0.2933, 0.7764, 0.2724, 0.7872, 0.2724, 0.4749, 0.8615, 0.4896, 0.8615, 0.4896, 0.8825, 0.4749, 0.8825, 0.4749, 0.8899, 0.4896, 0.8899, 0.4896, 0.9108, 0.4749, 0.9108, 0.7872, 0.2649, 0.7764, 0.2649, 0.7764, 0.244, 0.7872, 0.244, 0.3042, 0.9489, 0.2935, 0.9489, 0.2935, 0.9279, 0.3042, 0.9279, 0.3042, 0.9205, 0.2935, 0.9205, 0.2935, 0.8996, 0.3042, 0.8996, 0.02422, 0.9436, 0.009528, 0.9436, 0.009528, 0.9227, 0.02422, 0.9227, 0.02422, 0.9153, 0.009528, 0.9153, 0.009528, 0.8944, 0.02422, 0.8944, 0.8086, 0.2649, 0.7979, 0.2649, 0.7979, 0.244, 0.8086, 0.244, 0.7979, 0.2649, 0.7872, 0.2649, 0.7872, 0.244, 0.7979, 0.244, 0.8086, 0.2933, 0.7979, 0.2933, 0.7979, 0.2724, 0.8086, 0.2724, 0.7979, 0.2933, 0.7872, 0.2933, 0.7872, 0.2724, 0.7979, 0.2724, 0.2959, 0.9242, 0.305, 0.9242, 0.3042, 0.9279, 0.2935, 0.9279, 0.9833, 0.03045, 0.9833, 0.009528, 0.9875, 0.009528, 0.9905, 0.03045, 0.7788, 0.2687, 0.788, 0.2687, 0.7872, 0.2724, 0.7764, 0.2724, 0.788, 0.2687, 0.7971, 0.2687, 0.7979, 0.2724, 0.7872, 0.2724, 0.2935, 0.9205, 0.3042, 0.9205, 0.305, 0.9242, 0.2959, 0.9242, 0.1675, 0.9561, 0.1675, 0.9669, 0.1634, 0.9669, 0.1634, 0.9561, 0.1675, 0.9454, 0.1822, 0.9454, 0.1822, 0.9561, 0.1675, 0.9561, 0.1675, 0.9561, 0.1822, 0.9561, 0.1822, 0.9669, 0.1675, 0.9669, 0.7764, 0.2649, 0.7872, 0.2649, 0.788, 0.2687, 0.7788, 0.2687, 0.7872, 0.2649, 0.7979, 0.2649, 0.7971, 0.2687, 0.788, 0.2687, 0.1296, 0.9454, 0.1443, 0.9454, 0.1443, 0.9561, 0.1296, 0.9561, 0.1296, 0.9561, 0.1443, 0.9561, 0.1443, 0.9669, 0.1296, 0.9669, 0.3646, 0.9489, 0.3539, 0.9489, 0.3539, 0.9279, 0.3646, 0.9279, 0.3646, 0.9205, 0.3539, 0.9205, 0.3539, 0.8996, 0.3646, 0.8996, 0.3547, 0.9242, 0.3638, 0.9242, 0.3646, 0.9279, 0.3539, 0.9279, 0.3539, 0.9205, 0.3646, 0.9205, 0.3638, 0.9242, 0.3547, 0.9242, 0.9764, 0.6039, 0.9764, 0.6248, 0.9722, 0.6248, 0.9692, 0.6039, 0.9775, 0.6002, 0.9764, 0.6039, 0.9692, 0.6039, 0.9692, 0.6002, 0.9764, 0.5965, 0.9775, 0.6002, 0.9692, 0.6002, 0.9692, 0.5965, 0.1296, 0.9561, 0.1296, 0.9669, 0.1254, 0.9669, 0.1254, 0.9561, 0.9833, 0.05878, 0.9833, 0.03785, 0.9905, 0.03785, 0.9875, 0.05878, 0.9764, 0.5755, 0.9764, 0.5965, 0.9692, 0.5965, 0.9722, 0.5755])
me_cube.materials.append(mat_material)
me_cube.use_mirror_vertex_groups = False
me_cube.update()

# ---- objects
ob_chest = bpy.data.objects.new('Chest', me_cube)

# ---- transforms, parenting, visibility, modifiers, constraints
ob_chest.location = (0.07129, -0.03691, 0.4024)
ob_chest.scale = (0.6619, 0.3406, 0.4)
ob_chest.lock_rotations_4d = False
ob_chest.empty_display_type = 'ARROWS'
ob_chest.lineart.crease_threshold = 0.0

# ---- collection membership
col_collection.objects.link(ob_chest)

# ---- scene / render settings (as saved in the file)
scene.frame_start = 1; scene.frame_end = 250; scene.frame_set(1)
scene.render.engine = 'BLENDER_EEVEE_NEXT'
scene.render.bake_bias = 0.0
scene.render.bake_samples = 0
scene.cycles.sampling_pattern = 'TABULATED_SOBOL'
scene.eevee.use_volume_custom_range = False
bpy.context.view_layer.update()

# ---- added for rendering (the .blend has no active camera and no usable light): camera, sun
cam_auto = bpy.data.cameras.new('AutoCamera')
cam_auto.lens = 50.0
cam_auto.sensor_width = 36.0
cam_auto.clip_end = 1000.0
ob_auto_camera = bpy.data.objects.new('AutoCamera', cam_auto)
scene.collection.objects.link(ob_auto_camera)
ob_auto_camera.location = (1.95515, -2.17394, 1.79846)
ob_auto_camera.rotation_euler = (1.09748, -7.21219e-08, 0.694738)
scene.camera = ob_auto_camera
light_auto_sun = bpy.data.lights.new('AutoSun', 'SUN')
light_auto_sun.energy = 3.0
light_auto_sun.angle = 0.0523599
ob_auto_sun = bpy.data.objects.new('AutoSun', light_auto_sun)
scene.collection.objects.link(ob_auto_sun)
ob_auto_sun.rotation_euler = (0.872665, 0.174533, 0.523599)
bpy.context.view_layer.update()
